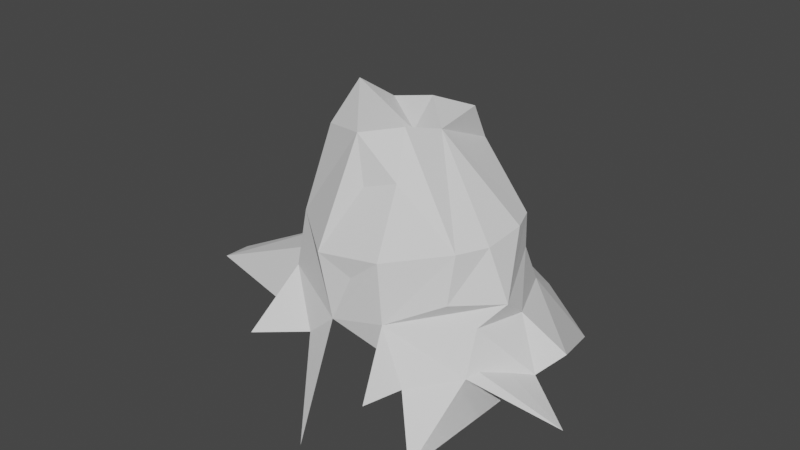 # Source: Trunk04.blend  (saved by Blender 2.80.75; exported with 4.5.12 LTS)
import bpy
from mathutils import Matrix  # noqa: F401  (used for matrix-valued properties, if any)

bpy.ops.wm.read_factory_settings(use_empty=True)
scene = bpy.context.scene
scene.name = 'Scene'

# ---- collections
col_collection = bpy.data.collections.new('Collection'); scene.collection.children.link(col_collection)

# ---- world
world_world = bpy.data.worlds.new('World'); scene.world = world_world
world_world.use_nodes = True; world_world.node_tree.nodes.clear()
_N = world_world.node_tree.nodes; _L = world_world.node_tree.links
n0 = _N.new('ShaderNodeOutputWorld'); n0.name = 'World Output'; n0.location = (300, 300)
n1 = _N.new('ShaderNodeBackground'); n1.name = 'Background'; n1.location = (10, 300)
n1.inputs[0].default_value = (0.05088, 0.05088, 0.05088, 1.0)
_L.new(n1.outputs[0], n0.inputs[0])
n0.is_active_output = True
world_world.color = (0.05088, 0.05088, 0.05088)
world_world.use_sun_shadow = False
world_world.sun_shadow_jitter_overblur = 0.0

# ---- meshes
me_icosphere = bpy.data.meshes.new('Icosphere')
me_icosphere.from_pydata([(-0.08274, -0.004068, 1.372), (0.458, -1.35, -1.119), (2.233, 0.3354, -1.288), (0.4137, 0.7237, -1.196), (-0.9696, 1.021, -0.984), (0.02627, -1.396, -0.1833), (-1.456, -0.6119, -0.1601), (1.527, -0.9191, -1.316), (0.9876, 1.316, -1.403), (-0.1595, 2.22, -1.057), (-0.1538, 1.044, 1.005), (-0.6799, -1.454, -1.242), (-1.216, -0.9055, 0.2116), (0.3863, 0.932, 1.108), (-0.2771, 0.6278, 1.627), (-1.648, 0.6738, -0.7202), (1.698, -0.3007, -0.4316), (-1.0, 0.262, -1.002), (-0.4381, -0.7876, -1.002), (-0.2487, -1.463, -0.86), (-3.045, 0.07887, -1.578), (-0.02338, 0.2468, -1.362), (-3.511, 0.02865, -1.525), (0.8548, -2.133, -1.366), (-1.184, 1.709, -1.376), (1.42, -0.3575, 0.307), (1.281, 0.6905, -0.154), (0.4784, 0.5484, 1.689), (0.4287, -0.08207, 1.55), (-0.7322, 1.163, 0.09861), (-1.478, -1.8, -1.41), (0.5568, -1.411, -0.6638), (1.661, 0.09302, -0.7434), (0.3696, 1.268, -1.195), (-0.1428, 1.063, -1.226), (1.417, 0.3074, 0.3468), (-1.242, 0.4679, 0.3865), (0.4392, -2.816, -1.756), (-1.029, -0.5669, 1.407), (-2.377, 0.3697, -1.326), (1.236, 0.7418, 0.3161), (-0.246, -0.9221, 1.588), (-0.04748, 1.381, -0.2623), (1.012, -1.568, -1.358), (0.9041, -0.7191, -1.128), (1.567, -2.105, -1.991), (0.1412, -0.7154, -1.088), (0.6883, 0.0704, -1.213), (2.031, -0.084, -1.471), (1.708, 1.738, -1.921), (-1.249, -0.1874, -0.9403), (-0.5203, 1.421, -1.338), (-0.2923, 2.713, -1.353), (0.9445, 1.906, -1.391), (1.208, 1.115, -0.847), (0.419, -0.9541, 1.093), (0.4644, -1.39, 0.1765), (-1.359, -0.9552, -0.6623), (-2.574, 2.757, -1.308), (-1.435, 1.185, -1.214), (-1.221, 0.8832, -0.4967), (-1.389, 0.5797, -0.08386), (0.4904, 1.347, 0.1412), (-0.0334, 1.34, 0.3734), (1.233, -0.808, 0.3217), (-0.0507, -1.037, 0.9423), (-0.4687, -1.468, 0.05182), (-1.062, 0.05191, 1.854), (-1.012, 0.926, 0.4613), (-0.8218, 0.4745, 1.535), (0.2831, -0.6295, 1.707), (-1.562, 0.007401, -0.5066), (1.218, -0.9362, -0.3523), (0.5892, 1.514, -0.7867), (-0.5191, 1.346, -0.7107), (-1.65, -0.5567, -0.6525), (-3.481, -0.4353, -1.49), (-1.368, -1.214, -1.208), (1.481, -0.6448, -0.7134), (2.914, -0.8009, -1.511)], [], [(43, 45, 7), (43, 7, 31), (20, 22, 39), (33, 9, 53, 8, 3), (42, 29, 63), (61, 71, 36), (40, 62, 13), (66, 56, 55, 65), (73, 26, 54, 9), (72, 25, 64), (1, 23, 31), (47, 44, 46), (46, 43, 1), (46, 44, 43), (19, 46, 1), (3, 48, 47), (19, 37, 11), (13, 10, 14, 27), (46, 19, 18, 50, 21), (21, 50, 17, 34), (2, 49, 54, 32), (62, 42, 63), (6, 12, 67), (55, 70, 41, 65), (13, 62, 63, 10), (26, 73, 62, 40), (36, 67, 69), (10, 69, 14), (34, 52, 33, 3), (30, 77, 18, 11), (15, 58, 59, 71), (57, 6, 75, 77), (0, 14, 69), (68, 61, 69), (0, 28, 14), (9, 33, 73), (48, 2, 32, 78), (9, 4, 74), (71, 76, 75), (7, 44, 79), (60, 4, 24, 58), (48, 7, 79), (79, 44, 47, 48), (31, 72, 64, 56), (21, 34, 3), (78, 32, 16), (18, 19, 11), (19, 1, 31), (25, 16, 35, 28), (77, 30, 57), (77, 50, 30), (75, 76, 77), (76, 50, 77), (54, 26, 32), (74, 4, 60), (3, 47, 21), (5, 56, 66), (12, 38, 67), (69, 67, 0), (60, 15, 61), (0, 41, 70), (31, 78, 16, 72), (36, 71, 67), (57, 19, 12), (38, 12, 41), (38, 41, 67), (56, 64, 55), (13, 27, 28, 40), (69, 61, 36), (60, 58, 15), (59, 39, 71), (59, 17, 39), (17, 20, 39), (61, 15, 71), (57, 11, 19), (63, 29, 69, 10), (27, 14, 28), (7, 48, 45, 44), (16, 32, 26), (53, 9, 54), (52, 74, 33), (51, 4, 9), (52, 51, 9), (52, 34, 51), (34, 4, 51), (4, 34, 17), (4, 17, 59), (4, 59, 24), (17, 50, 20), (50, 18, 77), (16, 26, 40, 35), (49, 3, 8), (54, 49, 53), (49, 8, 53), (70, 28, 0), (43, 44, 45), (1, 43, 23), (2, 48, 3), (2, 3, 49), (23, 43, 31), (30, 11, 57), (6, 57, 12), (24, 59, 58), (29, 74, 60, 61, 68), (19, 5, 66), (70, 55, 64, 28), (73, 33, 74), (62, 73, 42), (64, 25, 28), (66, 65, 41), (12, 66, 41), (12, 19, 66), (29, 68, 69), (35, 40, 28), (39, 22, 71), (19, 31, 56, 5), (52, 9, 74), (22, 76, 71), (22, 20, 76), (20, 50, 76), (31, 7, 78), (7, 48, 78), (7, 45, 48), (21, 47, 46), (74, 29, 42, 73), (67, 41, 0), (72, 16, 25), (71, 75, 6, 67)])
_uv = me_icosphere.uv_layers.new(name='UVMap')
_uv.uv.foreach_set('vector', [0.7994, 0.502, 0.7727, 0.4223, 0.8756, 0.4672, 0.7994, 0.502, 0.8756, 0.4672, 0.8138, 0.5876, 0.9346, 0.03713, 0.9627, 0.0, 0.9169, 0.1176, 0.1213, 0.3298, 0.05053, 0.4166, 0.03581, 0.2939, 0.09096, 0.269, 0.1723, 0.3064, 0.189, 0.8927, 0.1224, 0.8421, 0.2, 0.8253, 0.7172, 0.1987, 0.6758, 0.256, 0.6982, 0.1485, 0.6435, 0.664, 0.7155, 0.6056, 0.7448, 0.7147, 0.7773, 0.71, 0.8529, 0.6683, 0.9237, 0.7469, 0.8785, 0.7606, 0.6706, 0.5151, 0.611, 0.6266, 0.6068, 0.5393, 0.7448, 0.442, 0.9039, 0.5716, 0.9868, 0.611, 0.948, 0.6297, 0.7927, 0.9157, 0.8351, 0.828, 0.8351, 0.9402, 0.2258, 0.2558, 0.2969, 0.2064, 0.3229, 0.2838, 0.3229, 0.2838, 0.3695, 0.166, 0.3728, 0.2296, 0.3229, 0.2838, 0.2969, 0.2064, 0.3695, 0.166, 0.4137, 0.2972, 0.3229, 0.2838, 0.3728, 0.2296, 0.1723, 0.3064, 0.1896, 0.1145, 0.2258, 0.2558, 0.9169, 0.4004, 0.952, 0.2161, 0.952, 0.4106, 0.2326, 0.7482, 0.1864, 0.753, 0.1667, 0.68, 0.2334, 0.683, 0.3229, 0.2838, 0.4137, 0.2972, 0.3513, 0.34, 0.3219, 0.443, 0.2287, 0.3341, 0.2287, 0.3341, 0.3219, 0.443, 0.2687, 0.4335, 0.1574, 0.3746, 0.4733, 0.557, 0.5666, 0.4111, 0.6068, 0.5393, 0.5152, 0.615, 0.2442, 0.8572, 0.189, 0.8927, 0.2, 0.8253, 0.6134, 0.2282, 0.5732, 0.189, 0.6478, 0.0, 0.9237, 0.7469, 0.9658, 0.8048, 0.9057, 0.828, 0.8785, 0.7606, 0.2326, 0.7482, 0.2442, 0.8572, 0.2, 0.8253, 0.1864, 0.753, 0.611, 0.6266, 0.6706, 0.5151, 0.7155, 0.6056, 0.6435, 0.664, 0.6828, 0.8162, 0.6828, 0.9758, 0.6406, 0.9393, 0.1864, 0.753, 0.1077, 0.68, 0.1667, 0.68, 0.1574, 0.3746, 0.0, 0.4473, 0.1213, 0.3298, 0.1723, 0.3064, 0.4733, 0.4102, 0.4182, 0.4194, 0.3513, 0.34, 0.4176, 0.3413, 0.2576, 0.5134, 0.07285, 0.68, 0.1889, 0.5099, 0.3244, 0.4814, 0.5783, 0.2834, 0.6134, 0.2282, 0.6299, 0.2827, 0.5567, 0.3441, 0.2753, 0.7706, 0.2508, 0.7073, 0.302, 0.68, 0.09206, 0.7968, 0.03096, 0.8442, 0.1077, 0.68, 0.3551, 0.8694, 0.3847, 0.8346, 0.3847, 0.9385, 0.7313, 0.8162, 0.7313, 0.9339, 0.6828, 0.9166, 0.9517, 0.4123, 1.0, 0.4111, 0.9748, 0.4958, 0.9204, 0.5199, 0.2041, 0.9864, 0.07396, 0.9509, 0.1358, 0.9329, 0.8597, 0.1979, 0.9154, 0.009489, 0.9169, 0.1979, 0.2907, 0.1364, 0.2969, 0.2064, 0.2283, 0.0, 0.8136, 0.2555, 0.7598, 0.2372, 0.741, 0.1515, 0.8136, 0.0, 0.8438, 0.3774, 0.741, 0.3636, 0.8438, 0.2555, 0.2283, 0.0, 0.2969, 0.2064, 0.2258, 0.2558, 0.1896, 0.1145, 0.8138, 0.5876, 0.9039, 0.5716, 0.948, 0.6297, 0.8529, 0.6683, 0.2287, 0.3341, 0.1574, 0.3746, 0.1723, 0.3064, 0.9204, 0.5199, 0.9748, 0.4958, 0.9705, 0.5279, 0.3513, 0.34, 0.4137, 0.2972, 0.4176, 0.3413, 0.7448, 0.6154, 0.7867, 0.551, 0.8138, 0.5876, 0.5535, 0.7326, 0.5021, 0.6668, 0.6044, 0.695, 0.6935, 0.8162, 0.5567, 0.3441, 0.5101, 0.3775, 0.5783, 0.2834, 0.5567, 0.3441, 0.6423, 0.2965, 0.5101, 0.3775, 0.6299, 0.2827, 0.741, 0.4111, 0.5567, 0.3441, 0.4063, 0.6608, 0.3219, 0.443, 0.4182, 0.4194, 0.6068, 0.5393, 0.611, 0.6266, 0.5152, 0.615, 0.1358, 0.9329, 0.07396, 0.9509, 0.05321, 0.8942, 0.1723, 0.3064, 0.2258, 0.2558, 0.2287, 0.3341, 0.8033, 0.6602, 0.8529, 0.6683, 0.7773, 0.71, 0.5732, 0.189, 0.5911, 0.0556, 0.6478, 0.0, 0.302, 0.68, 0.3551, 0.6974, 0.2753, 0.7706, 0.05321, 0.8942, 0.0, 0.9089, 0.03096, 0.8442, 0.2753, 0.7706, 0.3551, 0.8325, 0.2959, 0.8477, 0.8138, 0.5876, 0.9204, 0.5199, 0.9705, 0.5279, 0.9039, 0.5716, 0.6982, 0.1485, 0.6758, 0.256, 0.6478, 0.0, 0.5783, 0.2834, 0.4733, 0.2855, 0.5732, 0.189, 0.5911, 0.0556, 0.5732, 0.189, 0.5167, 0.02407, 0.5911, 0.0556, 0.5167, 0.02407, 0.6478, 0.0, 0.8529, 0.6683, 0.948, 0.6297, 0.9237, 0.7469, 0.7448, 0.7147, 0.7448, 0.7898, 0.6935, 0.8162, 0.6435, 0.664, 0.6737, 0.01989, 0.7172, 0.1987, 0.6982, 0.1485, 0.8136, 0.2472, 0.8597, 0.0, 0.8597, 0.2485, 0.5608, 0.8162, 0.5608, 0.9461, 0.4733, 0.9191, 0.1889, 0.5099, 0.2687, 0.4335, 0.296, 0.5769, 0.2687, 0.4335, 0.34, 0.6345, 0.296, 0.5769, 0.7172, 0.1987, 0.741, 0.2689, 0.6758, 0.256, 0.5783, 0.2834, 0.4981, 0.3351, 0.4733, 0.2855, 0.2, 0.8253, 0.1224, 0.8421, 0.1077, 0.68, 0.1864, 0.753, 0.7448, 0.892, 0.7927, 0.828, 0.7927, 0.9351, 0.2907, 0.1364, 0.1896, 0.1145, 0.3869, 0.09121, 0.2969, 0.2064, 0.5021, 0.6668, 0.5152, 0.615, 0.611, 0.6266, 0.8597, 0.3099, 0.914, 0.1979, 0.914, 0.3865, 0.427, 0.68, 0.453, 0.8346, 0.3551, 0.8346, 0.1277, 1.0, 0.07396, 0.9509, 0.2041, 0.9864, 0.8716, 0.828, 0.8716, 0.9376, 0.8351, 0.8739, 0.0, 0.4473, 0.1574, 0.3746, 0.1326, 0.4254, 0.1574, 0.3746, 0.1949, 0.4569, 0.1326, 0.4254, 0.1949, 0.4569, 0.1574, 0.3746, 0.2687, 0.4335, 0.1949, 0.4569, 0.2687, 0.4335, 0.1889, 0.5099, 0.1949, 0.4569, 0.1889, 0.5099, 0.126, 0.5027, 0.2687, 0.4335, 0.3219, 0.443, 0.34, 0.6345, 0.3219, 0.443, 0.3513, 0.34, 0.4182, 0.4194, 0.5021, 0.6668, 0.611, 0.6266, 0.6435, 0.664, 0.6044, 0.695, 0.4662, 0.68, 0.4662, 0.8707, 0.453, 0.7844, 0.6068, 0.5393, 0.5666, 0.4111, 0.6472, 0.441, 0.01335, 0.2109, 0.09096, 0.269, 0.03581, 0.2939, 0.2959, 0.8477, 0.2442, 0.8141, 0.2753, 0.7706, 0.3695, 0.166, 0.2969, 0.2064, 0.3869, 0.09121, 0.3728, 0.2296, 0.3695, 0.166, 0.4289, 0.1622, 0.147, 0.1086, 0.1896, 0.1145, 0.1723, 0.3064, 0.147, 0.1086, 0.1723, 0.3064, 0.01335, 0.2109, 0.7547, 0.5187, 0.7994, 0.502, 0.8138, 0.5876, 0.6406, 0.8162, 0.6406, 0.909, 0.5608, 0.8907, 0.6134, 0.2282, 0.5783, 0.2834, 0.5732, 0.189, 0.126, 0.5027, 0.1889, 0.5099, 0.07285, 0.68, 0.1224, 0.8421, 0.1358, 0.9329, 0.05321, 0.8942, 0.03096, 0.8442, 0.09206, 0.7968, 0.7448, 0.6154, 0.8033, 0.6602, 0.7773, 0.71, 0.9658, 0.8048, 0.9237, 0.7469, 0.948, 0.6297, 1.0, 0.774, 0.2442, 0.9586, 0.2048, 0.9952, 0.1358, 0.9329, 0.2442, 0.8572, 0.2442, 0.9586, 0.189, 0.8927, 0.948, 0.6297, 0.9868, 0.611, 1.0, 0.774, 0.7773, 0.71, 0.8785, 0.7606, 0.9057, 0.828, 0.5732, 0.189, 0.4827, 0.197, 0.5167, 0.02407, 0.5732, 0.189, 0.4733, 0.2855, 0.4827, 0.197, 0.1224, 0.8421, 0.09206, 0.7968, 0.1077, 0.68, 0.6044, 0.695, 0.6435, 0.664, 0.6935, 0.8162, 0.9169, 0.1176, 0.9627, 0.0, 0.9627, 0.2161, 0.7448, 0.6154, 0.8138, 0.5876, 0.8529, 0.6683, 0.8033, 0.6602, 0.8935, 0.9886, 0.8716, 0.9329, 0.8935, 0.828, 0.8674, 0.0, 0.9154, 0.009489, 0.8597, 0.1979, 0.3617, 0.68, 0.34, 0.6345, 0.4063, 0.6608, 0.34, 0.6345, 0.3219, 0.443, 0.4063, 0.6608, 0.8138, 0.5876, 0.8756, 0.4672, 0.9204, 0.5199, 0.8756, 0.4672, 0.9517, 0.4123, 0.9204, 0.5199, 0.8756, 0.4672, 0.7727, 0.4223, 0.9517, 0.4123, 0.2287, 0.3341, 0.2258, 0.2558, 0.3229, 0.2838, 0.1358, 0.9329, 0.1224, 0.8421, 0.189, 0.8927, 0.2442, 0.9586, 0.3551, 0.6974, 0.3551, 0.8325, 0.2753, 0.7706, 0.9039, 0.5716, 0.9705, 0.5279, 0.9868, 0.611, 0.6758, 0.256, 0.6299, 0.2827, 0.6134, 0.2282, 0.6478, 0.0])
me_icosphere.use_remesh_preserve_volume = False
me_icosphere.use_remesh_preserve_attributes = False
me_icosphere.use_mirror_vertex_groups = False
me_icosphere.update()

# ---- objects
ob_icosphere = bpy.data.objects.new('Icosphere', me_icosphere)

# ---- transforms, parenting, visibility, modifiers, constraints
ob_icosphere.location = (0.0, 0.0, 0.0)
ob_icosphere.lineart.crease_threshold = 0.0

# ---- collection membership
col_collection.objects.link(ob_icosphere)

# ---- scene / render settings (as saved in the file)
scene.frame_start = 1; scene.frame_end = 250; scene.frame_set(1)
scene.render.engine = 'BLENDER_EEVEE_NEXT'
scene.cycles.use_denoising = False
scene.cycles.samples = 128
scene.cycles.sampling_pattern = 'TABULATED_SOBOL'
scene.cycles.use_adaptive_sampling = False
scene.cycles.use_light_tree = False
scene.view_settings.view_transform = 'Filmic'
bpy.context.view_layer.update()

# ---- added for rendering (the .blend has no active camera and no usable light): camera, sun
cam_auto = bpy.data.cameras.new('AutoCamera')
cam_auto.lens = 50.0
cam_auto.sensor_width = 36.0
cam_auto.clip_end = 1000.0
ob_auto_camera = bpy.data.objects.new('AutoCamera', cam_auto)
scene.collection.objects.link(ob_auto_camera)
ob_auto_camera.location = (8.33706, -10.3923, 6.83974)
ob_auto_camera.rotation_euler = (1.09748, -7.21219e-08, 0.694738)
scene.camera = ob_auto_camera
light_auto_sun = bpy.data.lights.new('AutoSun', 'SUN')
light_auto_sun.energy = 3.0
light_auto_sun.angle = 0.0523599
ob_auto_sun = bpy.data.objects.new('AutoSun', light_auto_sun)
scene.collection.objects.link(ob_auto_sun)
ob_auto_sun.rotation_euler = (0.872665, 0.174533, 0.523599)
bpy.context.view_layer.update()
